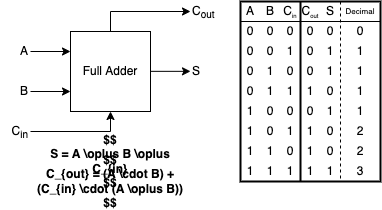

The diagram above was exported from draw.io. Its source (the exported page's mxGraphModel, read from the mxfile embedded in the PNG):
<mxGraphModel dx="594" dy="377" grid="1" gridSize="10" guides="1" tooltips="1" connect="1" arrows="1" fold="1" page="1" pageScale="1" pageWidth="827" pageHeight="1169" math="1" shadow="0">
  <root>
    <mxCell id="dYHbs9kY8nNqgXs-0iHj-0" />
    <mxCell id="dYHbs9kY8nNqgXs-0iHj-1" parent="dYHbs9kY8nNqgXs-0iHj-0" />
    <mxCell id="dYHbs9kY8nNqgXs-0iHj-8" style="edgeStyle=orthogonalEdgeStyle;rounded=0;orthogonalLoop=1;jettySize=auto;html=1;exitX=0.5;exitY=0;exitDx=0;exitDy=0;fontSize=12;" parent="dYHbs9kY8nNqgXs-0iHj-1" source="dYHbs9kY8nNqgXs-0iHj-2" edge="1">
      <mxGeometry relative="1" as="geometry">
        <mxPoint x="350" y="289.9999999999999" as="targetPoint" />
        <mxPoint x="270" y="270" as="sourcePoint" />
        <Array as="points">
          <mxPoint x="270" y="290" />
        </Array>
      </mxGeometry>
    </mxCell>
    <mxCell id="dYHbs9kY8nNqgXs-0iHj-2" value="Full Adder" style="rounded=0;whiteSpace=wrap;html=1;fontSize=12;fillColor=none;" parent="dYHbs9kY8nNqgXs-0iHj-1" vertex="1">
      <mxGeometry x="230" y="310" width="80" height="80" as="geometry" />
    </mxCell>
    <mxCell id="dYHbs9kY8nNqgXs-0iHj-3" value="" style="endArrow=classic;html=1;rounded=0;fontSize=12;" parent="dYHbs9kY8nNqgXs-0iHj-1" edge="1">
      <mxGeometry width="50" height="50" relative="1" as="geometry">
        <mxPoint x="190" y="330" as="sourcePoint" />
        <mxPoint x="230" y="330" as="targetPoint" />
      </mxGeometry>
    </mxCell>
    <mxCell id="dYHbs9kY8nNqgXs-0iHj-4" value="" style="endArrow=classic;html=1;rounded=0;fontSize=12;" parent="dYHbs9kY8nNqgXs-0iHj-1" edge="1">
      <mxGeometry width="50" height="50" relative="1" as="geometry">
        <mxPoint x="190" y="370" as="sourcePoint" />
        <mxPoint x="230" y="370" as="targetPoint" />
      </mxGeometry>
    </mxCell>
    <mxCell id="dYHbs9kY8nNqgXs-0iHj-5" value="" style="endArrow=classic;html=1;rounded=0;fontSize=12;entryX=0.5;entryY=1;entryDx=0;entryDy=0;" parent="dYHbs9kY8nNqgXs-0iHj-1" target="dYHbs9kY8nNqgXs-0iHj-2" edge="1">
      <mxGeometry width="50" height="50" relative="1" as="geometry">
        <mxPoint x="190" y="410" as="sourcePoint" />
        <mxPoint x="270" y="430" as="targetPoint" />
        <Array as="points">
          <mxPoint x="270" y="410" />
        </Array>
      </mxGeometry>
    </mxCell>
    <mxCell id="dYHbs9kY8nNqgXs-0iHj-6" value="" style="endArrow=classic;html=1;rounded=0;fontSize=12;" parent="dYHbs9kY8nNqgXs-0iHj-1" edge="1">
      <mxGeometry width="50" height="50" relative="1" as="geometry">
        <mxPoint x="310" y="349.84" as="sourcePoint" />
        <mxPoint x="350" y="349.84" as="targetPoint" />
      </mxGeometry>
    </mxCell>
    <mxCell id="dYHbs9kY8nNqgXs-0iHj-9" value="A" style="text;html=1;strokeColor=none;fillColor=none;align=right;verticalAlign=middle;whiteSpace=wrap;rounded=0;fontSize=12;" parent="dYHbs9kY8nNqgXs-0iHj-1" vertex="1">
      <mxGeometry x="160" y="320" width="30" height="20" as="geometry" />
    </mxCell>
    <mxCell id="dYHbs9kY8nNqgXs-0iHj-10" value="B" style="text;html=1;strokeColor=none;fillColor=none;align=right;verticalAlign=middle;whiteSpace=wrap;rounded=0;fontSize=12;" parent="dYHbs9kY8nNqgXs-0iHj-1" vertex="1">
      <mxGeometry x="160" y="360" width="30" height="20" as="geometry" />
    </mxCell>
    <mxCell id="dYHbs9kY8nNqgXs-0iHj-11" value="S" style="text;html=1;strokeColor=none;fillColor=none;align=left;verticalAlign=middle;whiteSpace=wrap;rounded=0;fontSize=12;" parent="dYHbs9kY8nNqgXs-0iHj-1" vertex="1">
      <mxGeometry x="350" y="340" width="40" height="20" as="geometry" />
    </mxCell>
    <mxCell id="dYHbs9kY8nNqgXs-0iHj-12" value="C&lt;sub&gt;in&lt;/sub&gt;" style="text;html=1;strokeColor=none;fillColor=none;align=right;verticalAlign=middle;whiteSpace=wrap;rounded=0;fontSize=12;" parent="dYHbs9kY8nNqgXs-0iHj-1" vertex="1">
      <mxGeometry x="160" y="400" width="30" height="20" as="geometry" />
    </mxCell>
    <mxCell id="dYHbs9kY8nNqgXs-0iHj-13" value="C&lt;sub&gt;out&lt;/sub&gt;" style="text;html=1;strokeColor=none;fillColor=none;align=left;verticalAlign=middle;whiteSpace=wrap;rounded=0;fontSize=12;" parent="dYHbs9kY8nNqgXs-0iHj-1" vertex="1">
      <mxGeometry x="350" y="280" width="40" height="20" as="geometry" />
    </mxCell>
    <mxCell id="dYHbs9kY8nNqgXs-0iHj-14" value="C&lt;sub&gt;&lt;font style=&quot;font-size: 6px&quot;&gt;in&lt;/font&gt;&lt;/sub&gt;" style="text;html=1;strokeColor=none;fillColor=none;align=center;verticalAlign=middle;whiteSpace=wrap;rounded=0;fontSize=12;" parent="dYHbs9kY8nNqgXs-0iHj-1" vertex="1">
      <mxGeometry x="440" y="280" width="20" height="20" as="geometry" />
    </mxCell>
    <mxCell id="dYHbs9kY8nNqgXs-0iHj-15" value="A" style="text;html=1;strokeColor=none;fillColor=none;align=center;verticalAlign=middle;whiteSpace=wrap;rounded=0;fontSize=12;" parent="dYHbs9kY8nNqgXs-0iHj-1" vertex="1">
      <mxGeometry x="400" y="280" width="20" height="20" as="geometry" />
    </mxCell>
    <mxCell id="dYHbs9kY8nNqgXs-0iHj-16" value="B" style="text;html=1;strokeColor=none;fillColor=none;align=center;verticalAlign=middle;whiteSpace=wrap;rounded=0;fontSize=12;" parent="dYHbs9kY8nNqgXs-0iHj-1" vertex="1">
      <mxGeometry x="420" y="280" width="20" height="20" as="geometry" />
    </mxCell>
    <mxCell id="dYHbs9kY8nNqgXs-0iHj-17" value="" style="endArrow=none;html=1;rounded=0;fontSize=12;exitX=0;exitY=1;exitDx=0;exitDy=0;" parent="dYHbs9kY8nNqgXs-0iHj-1" source="dYHbs9kY8nNqgXs-0iHj-15" edge="1">
      <mxGeometry width="50" height="50" relative="1" as="geometry">
        <mxPoint x="370" y="350" as="sourcePoint" />
        <mxPoint x="540" y="300" as="targetPoint" />
      </mxGeometry>
    </mxCell>
    <mxCell id="dYHbs9kY8nNqgXs-0iHj-18" value="" style="endArrow=none;html=1;rounded=0;fontSize=12;exitX=1;exitY=0;exitDx=0;exitDy=0;entryX=1;entryY=1;entryDx=0;entryDy=0;strokeWidth=2;" parent="dYHbs9kY8nNqgXs-0iHj-1" source="dYHbs9kY8nNqgXs-0iHj-14" target="dYHbs9kY8nNqgXs-0iHj-42" edge="1">
      <mxGeometry width="50" height="50" relative="1" as="geometry">
        <mxPoint x="410" y="310" as="sourcePoint" />
        <mxPoint x="460" y="420" as="targetPoint" />
      </mxGeometry>
    </mxCell>
    <mxCell id="dYHbs9kY8nNqgXs-0iHj-19" value="0" style="text;html=1;strokeColor=none;fillColor=none;align=center;verticalAlign=middle;whiteSpace=wrap;rounded=0;fontSize=12;" parent="dYHbs9kY8nNqgXs-0iHj-1" vertex="1">
      <mxGeometry x="400" y="300" width="20" height="20" as="geometry" />
    </mxCell>
    <mxCell id="dYHbs9kY8nNqgXs-0iHj-20" value="0" style="text;html=1;strokeColor=none;fillColor=none;align=center;verticalAlign=middle;whiteSpace=wrap;rounded=0;fontSize=12;" parent="dYHbs9kY8nNqgXs-0iHj-1" vertex="1">
      <mxGeometry x="420" y="300" width="20" height="20" as="geometry" />
    </mxCell>
    <mxCell id="dYHbs9kY8nNqgXs-0iHj-21" value="0" style="text;html=1;strokeColor=none;fillColor=none;align=center;verticalAlign=middle;whiteSpace=wrap;rounded=0;fontSize=12;" parent="dYHbs9kY8nNqgXs-0iHj-1" vertex="1">
      <mxGeometry x="440" y="300" width="20" height="20" as="geometry" />
    </mxCell>
    <mxCell id="dYHbs9kY8nNqgXs-0iHj-22" value="0" style="text;html=1;strokeColor=none;fillColor=none;align=center;verticalAlign=middle;whiteSpace=wrap;rounded=0;fontSize=12;" parent="dYHbs9kY8nNqgXs-0iHj-1" vertex="1">
      <mxGeometry x="400" y="320" width="20" height="20" as="geometry" />
    </mxCell>
    <mxCell id="dYHbs9kY8nNqgXs-0iHj-23" value="0" style="text;html=1;strokeColor=none;fillColor=none;align=center;verticalAlign=middle;whiteSpace=wrap;rounded=0;fontSize=12;" parent="dYHbs9kY8nNqgXs-0iHj-1" vertex="1">
      <mxGeometry x="420" y="320" width="20" height="20" as="geometry" />
    </mxCell>
    <mxCell id="dYHbs9kY8nNqgXs-0iHj-24" value="1" style="text;html=1;strokeColor=none;fillColor=none;align=center;verticalAlign=middle;whiteSpace=wrap;rounded=0;fontSize=12;" parent="dYHbs9kY8nNqgXs-0iHj-1" vertex="1">
      <mxGeometry x="440" y="320" width="20" height="20" as="geometry" />
    </mxCell>
    <mxCell id="dYHbs9kY8nNqgXs-0iHj-25" value="0" style="text;html=1;strokeColor=none;fillColor=none;align=center;verticalAlign=middle;whiteSpace=wrap;rounded=0;fontSize=12;" parent="dYHbs9kY8nNqgXs-0iHj-1" vertex="1">
      <mxGeometry x="400" y="340" width="20" height="20" as="geometry" />
    </mxCell>
    <mxCell id="dYHbs9kY8nNqgXs-0iHj-26" value="1" style="text;html=1;strokeColor=none;fillColor=none;align=center;verticalAlign=middle;whiteSpace=wrap;rounded=0;fontSize=12;" parent="dYHbs9kY8nNqgXs-0iHj-1" vertex="1">
      <mxGeometry x="420" y="340" width="20" height="20" as="geometry" />
    </mxCell>
    <mxCell id="dYHbs9kY8nNqgXs-0iHj-27" value="0" style="text;html=1;strokeColor=none;fillColor=none;align=center;verticalAlign=middle;whiteSpace=wrap;rounded=0;fontSize=12;" parent="dYHbs9kY8nNqgXs-0iHj-1" vertex="1">
      <mxGeometry x="440" y="340" width="20" height="20" as="geometry" />
    </mxCell>
    <mxCell id="dYHbs9kY8nNqgXs-0iHj-28" value="0" style="text;html=1;strokeColor=none;fillColor=none;align=center;verticalAlign=middle;whiteSpace=wrap;rounded=0;fontSize=12;" parent="dYHbs9kY8nNqgXs-0iHj-1" vertex="1">
      <mxGeometry x="400" y="360" width="20" height="20" as="geometry" />
    </mxCell>
    <mxCell id="dYHbs9kY8nNqgXs-0iHj-29" value="1" style="text;html=1;strokeColor=none;fillColor=none;align=center;verticalAlign=middle;whiteSpace=wrap;rounded=0;fontSize=12;" parent="dYHbs9kY8nNqgXs-0iHj-1" vertex="1">
      <mxGeometry x="420" y="360" width="20" height="20" as="geometry" />
    </mxCell>
    <mxCell id="dYHbs9kY8nNqgXs-0iHj-30" value="1" style="text;html=1;strokeColor=none;fillColor=none;align=center;verticalAlign=middle;whiteSpace=wrap;rounded=0;fontSize=12;" parent="dYHbs9kY8nNqgXs-0iHj-1" vertex="1">
      <mxGeometry x="440" y="360" width="20" height="20" as="geometry" />
    </mxCell>
    <mxCell id="dYHbs9kY8nNqgXs-0iHj-31" value="1" style="text;html=1;strokeColor=none;fillColor=none;align=center;verticalAlign=middle;whiteSpace=wrap;rounded=0;fontSize=12;" parent="dYHbs9kY8nNqgXs-0iHj-1" vertex="1">
      <mxGeometry x="400" y="380" width="20" height="20" as="geometry" />
    </mxCell>
    <mxCell id="dYHbs9kY8nNqgXs-0iHj-32" value="0" style="text;html=1;strokeColor=none;fillColor=none;align=center;verticalAlign=middle;whiteSpace=wrap;rounded=0;fontSize=12;" parent="dYHbs9kY8nNqgXs-0iHj-1" vertex="1">
      <mxGeometry x="420" y="380" width="20" height="20" as="geometry" />
    </mxCell>
    <mxCell id="dYHbs9kY8nNqgXs-0iHj-33" value="0" style="text;html=1;strokeColor=none;fillColor=none;align=center;verticalAlign=middle;whiteSpace=wrap;rounded=0;fontSize=12;" parent="dYHbs9kY8nNqgXs-0iHj-1" vertex="1">
      <mxGeometry x="440" y="380" width="20" height="20" as="geometry" />
    </mxCell>
    <mxCell id="dYHbs9kY8nNqgXs-0iHj-34" value="1" style="text;html=1;strokeColor=none;fillColor=none;align=center;verticalAlign=middle;whiteSpace=wrap;rounded=0;fontSize=12;" parent="dYHbs9kY8nNqgXs-0iHj-1" vertex="1">
      <mxGeometry x="400" y="400" width="20" height="20" as="geometry" />
    </mxCell>
    <mxCell id="dYHbs9kY8nNqgXs-0iHj-35" value="0" style="text;html=1;strokeColor=none;fillColor=none;align=center;verticalAlign=middle;whiteSpace=wrap;rounded=0;fontSize=12;" parent="dYHbs9kY8nNqgXs-0iHj-1" vertex="1">
      <mxGeometry x="420" y="400" width="20" height="20" as="geometry" />
    </mxCell>
    <mxCell id="dYHbs9kY8nNqgXs-0iHj-36" value="1" style="text;html=1;strokeColor=none;fillColor=none;align=center;verticalAlign=middle;whiteSpace=wrap;rounded=0;fontSize=12;" parent="dYHbs9kY8nNqgXs-0iHj-1" vertex="1">
      <mxGeometry x="440" y="400" width="20" height="20" as="geometry" />
    </mxCell>
    <mxCell id="dYHbs9kY8nNqgXs-0iHj-37" value="1" style="text;html=1;strokeColor=none;fillColor=none;align=center;verticalAlign=middle;whiteSpace=wrap;rounded=0;fontSize=12;" parent="dYHbs9kY8nNqgXs-0iHj-1" vertex="1">
      <mxGeometry x="400" y="420" width="20" height="20" as="geometry" />
    </mxCell>
    <mxCell id="dYHbs9kY8nNqgXs-0iHj-38" value="1" style="text;html=1;strokeColor=none;fillColor=none;align=center;verticalAlign=middle;whiteSpace=wrap;rounded=0;fontSize=12;" parent="dYHbs9kY8nNqgXs-0iHj-1" vertex="1">
      <mxGeometry x="420" y="420" width="20" height="20" as="geometry" />
    </mxCell>
    <mxCell id="dYHbs9kY8nNqgXs-0iHj-39" value="0" style="text;html=1;strokeColor=none;fillColor=none;align=center;verticalAlign=middle;whiteSpace=wrap;rounded=0;fontSize=12;" parent="dYHbs9kY8nNqgXs-0iHj-1" vertex="1">
      <mxGeometry x="440" y="420" width="20" height="20" as="geometry" />
    </mxCell>
    <mxCell id="dYHbs9kY8nNqgXs-0iHj-40" value="1" style="text;html=1;strokeColor=none;fillColor=none;align=center;verticalAlign=middle;whiteSpace=wrap;rounded=0;fontSize=12;" parent="dYHbs9kY8nNqgXs-0iHj-1" vertex="1">
      <mxGeometry x="400" y="440" width="20" height="20" as="geometry" />
    </mxCell>
    <mxCell id="dYHbs9kY8nNqgXs-0iHj-41" value="1" style="text;html=1;strokeColor=none;fillColor=none;align=center;verticalAlign=middle;whiteSpace=wrap;rounded=0;fontSize=12;" parent="dYHbs9kY8nNqgXs-0iHj-1" vertex="1">
      <mxGeometry x="420" y="440" width="20" height="20" as="geometry" />
    </mxCell>
    <mxCell id="dYHbs9kY8nNqgXs-0iHj-42" value="1" style="text;html=1;strokeColor=none;fillColor=none;align=center;verticalAlign=middle;whiteSpace=wrap;rounded=0;fontSize=12;" parent="dYHbs9kY8nNqgXs-0iHj-1" vertex="1">
      <mxGeometry x="440" y="440" width="20" height="20" as="geometry" />
    </mxCell>
    <mxCell id="dYHbs9kY8nNqgXs-0iHj-43" value="S" style="text;html=1;strokeColor=none;fillColor=none;align=center;verticalAlign=middle;whiteSpace=wrap;rounded=0;fontSize=12;" parent="dYHbs9kY8nNqgXs-0iHj-1" vertex="1">
      <mxGeometry x="480" y="280" width="20" height="20" as="geometry" />
    </mxCell>
    <mxCell id="OmbTbNfXPMwOglKK-zgm-0" value="C&lt;sub&gt;&lt;font style=&quot;font-size: 6px&quot;&gt;out&lt;/font&gt;&lt;/sub&gt;" style="text;html=1;strokeColor=none;fillColor=none;align=center;verticalAlign=middle;whiteSpace=wrap;rounded=0;fontSize=12;" parent="dYHbs9kY8nNqgXs-0iHj-1" vertex="1">
      <mxGeometry x="460" y="280" width="20" height="20" as="geometry" />
    </mxCell>
    <mxCell id="OmbTbNfXPMwOglKK-zgm-1" value="" style="endArrow=none;html=1;rounded=0;fontSize=12;exitX=1;exitY=0;exitDx=0;exitDy=0;dashed=1;" parent="dYHbs9kY8nNqgXs-0iHj-1" source="dYHbs9kY8nNqgXs-0iHj-43" edge="1">
      <mxGeometry width="50" height="50" relative="1" as="geometry">
        <mxPoint x="570" y="350" as="sourcePoint" />
        <mxPoint x="500" y="460" as="targetPoint" />
      </mxGeometry>
    </mxCell>
    <mxCell id="OmbTbNfXPMwOglKK-zgm-2" value="0" style="text;html=1;strokeColor=none;fillColor=none;align=center;verticalAlign=middle;whiteSpace=wrap;rounded=0;fontSize=12;" parent="dYHbs9kY8nNqgXs-0iHj-1" vertex="1">
      <mxGeometry x="460" y="300" width="20" height="20" as="geometry" />
    </mxCell>
    <mxCell id="OmbTbNfXPMwOglKK-zgm-3" value="1" style="text;html=1;strokeColor=none;fillColor=none;align=center;verticalAlign=middle;whiteSpace=wrap;rounded=0;fontSize=12;" parent="dYHbs9kY8nNqgXs-0iHj-1" vertex="1">
      <mxGeometry x="480" y="320" width="20" height="20" as="geometry" />
    </mxCell>
    <mxCell id="OmbTbNfXPMwOglKK-zgm-4" value="0" style="text;html=1;strokeColor=none;fillColor=none;align=center;verticalAlign=middle;whiteSpace=wrap;rounded=0;fontSize=12;" parent="dYHbs9kY8nNqgXs-0iHj-1" vertex="1">
      <mxGeometry x="480" y="300" width="20" height="20" as="geometry" />
    </mxCell>
    <mxCell id="OmbTbNfXPMwOglKK-zgm-5" value="0" style="text;html=1;strokeColor=none;fillColor=none;align=center;verticalAlign=middle;whiteSpace=wrap;rounded=0;fontSize=12;" parent="dYHbs9kY8nNqgXs-0iHj-1" vertex="1">
      <mxGeometry x="460" y="320" width="20" height="20" as="geometry" />
    </mxCell>
    <mxCell id="OmbTbNfXPMwOglKK-zgm-6" value="0" style="text;html=1;strokeColor=none;fillColor=none;align=center;verticalAlign=middle;whiteSpace=wrap;rounded=0;fontSize=12;" parent="dYHbs9kY8nNqgXs-0iHj-1" vertex="1">
      <mxGeometry x="460" y="340" width="20" height="20" as="geometry" />
    </mxCell>
    <mxCell id="OmbTbNfXPMwOglKK-zgm-8" value="1" style="text;html=1;strokeColor=none;fillColor=none;align=center;verticalAlign=middle;whiteSpace=wrap;rounded=0;fontSize=12;" parent="dYHbs9kY8nNqgXs-0iHj-1" vertex="1">
      <mxGeometry x="480" y="340" width="20" height="20" as="geometry" />
    </mxCell>
    <mxCell id="OmbTbNfXPMwOglKK-zgm-9" value="1" style="text;html=1;strokeColor=none;fillColor=none;align=center;verticalAlign=middle;whiteSpace=wrap;rounded=0;fontSize=12;" parent="dYHbs9kY8nNqgXs-0iHj-1" vertex="1">
      <mxGeometry x="460" y="360" width="20" height="20" as="geometry" />
    </mxCell>
    <mxCell id="OmbTbNfXPMwOglKK-zgm-10" value="0" style="text;html=1;strokeColor=none;fillColor=none;align=center;verticalAlign=middle;whiteSpace=wrap;rounded=0;fontSize=12;" parent="dYHbs9kY8nNqgXs-0iHj-1" vertex="1">
      <mxGeometry x="480" y="360" width="20" height="20" as="geometry" />
    </mxCell>
    <mxCell id="OmbTbNfXPMwOglKK-zgm-11" value="1" style="text;html=1;strokeColor=none;fillColor=none;align=center;verticalAlign=middle;whiteSpace=wrap;rounded=0;fontSize=12;" parent="dYHbs9kY8nNqgXs-0iHj-1" vertex="1">
      <mxGeometry x="480" y="380" width="20" height="20" as="geometry" />
    </mxCell>
    <mxCell id="OmbTbNfXPMwOglKK-zgm-12" value="0" style="text;html=1;strokeColor=none;fillColor=none;align=center;verticalAlign=middle;whiteSpace=wrap;rounded=0;fontSize=12;" parent="dYHbs9kY8nNqgXs-0iHj-1" vertex="1">
      <mxGeometry x="460" y="380" width="20" height="20" as="geometry" />
    </mxCell>
    <mxCell id="OmbTbNfXPMwOglKK-zgm-14" value="1" style="text;html=1;strokeColor=none;fillColor=none;align=center;verticalAlign=middle;whiteSpace=wrap;rounded=0;fontSize=12;" parent="dYHbs9kY8nNqgXs-0iHj-1" vertex="1">
      <mxGeometry x="460" y="400" width="20" height="20" as="geometry" />
    </mxCell>
    <mxCell id="OmbTbNfXPMwOglKK-zgm-15" value="0" style="text;html=1;strokeColor=none;fillColor=none;align=center;verticalAlign=middle;whiteSpace=wrap;rounded=0;fontSize=12;" parent="dYHbs9kY8nNqgXs-0iHj-1" vertex="1">
      <mxGeometry x="480" y="400" width="20" height="20" as="geometry" />
    </mxCell>
    <mxCell id="OmbTbNfXPMwOglKK-zgm-16" value="1" style="text;html=1;strokeColor=none;fillColor=none;align=center;verticalAlign=middle;whiteSpace=wrap;rounded=0;fontSize=12;" parent="dYHbs9kY8nNqgXs-0iHj-1" vertex="1">
      <mxGeometry x="460" y="420" width="20" height="20" as="geometry" />
    </mxCell>
    <mxCell id="OmbTbNfXPMwOglKK-zgm-17" value="0" style="text;html=1;strokeColor=none;fillColor=none;align=center;verticalAlign=middle;whiteSpace=wrap;rounded=0;fontSize=12;" parent="dYHbs9kY8nNqgXs-0iHj-1" vertex="1">
      <mxGeometry x="480" y="420" width="20" height="20" as="geometry" />
    </mxCell>
    <mxCell id="OmbTbNfXPMwOglKK-zgm-18" value="1" style="text;html=1;strokeColor=none;fillColor=none;align=center;verticalAlign=middle;whiteSpace=wrap;rounded=0;fontSize=12;" parent="dYHbs9kY8nNqgXs-0iHj-1" vertex="1">
      <mxGeometry x="460" y="440" width="20" height="20" as="geometry" />
    </mxCell>
    <mxCell id="OmbTbNfXPMwOglKK-zgm-19" value="1" style="text;html=1;strokeColor=none;fillColor=none;align=center;verticalAlign=middle;whiteSpace=wrap;rounded=0;fontSize=12;" parent="dYHbs9kY8nNqgXs-0iHj-1" vertex="1">
      <mxGeometry x="480" y="440" width="20" height="20" as="geometry" />
    </mxCell>
    <mxCell id="_RUw35m_gMGHbdIJ8BG4-0" value="Decimal" style="text;html=1;strokeColor=none;fillColor=none;align=center;verticalAlign=middle;whiteSpace=wrap;rounded=0;fontSize=8;" parent="dYHbs9kY8nNqgXs-0iHj-1" vertex="1">
      <mxGeometry x="500" y="280" width="40" height="20" as="geometry" />
    </mxCell>
    <mxCell id="0zY05w99YN9xsVKGUeaf-0" value="0" style="text;html=1;strokeColor=none;fillColor=none;align=center;verticalAlign=middle;whiteSpace=wrap;rounded=0;fontSize=12;" parent="dYHbs9kY8nNqgXs-0iHj-1" vertex="1">
      <mxGeometry x="500" y="300" width="40" height="20" as="geometry" />
    </mxCell>
    <mxCell id="0zY05w99YN9xsVKGUeaf-1" value="1" style="text;html=1;strokeColor=none;fillColor=none;align=center;verticalAlign=middle;whiteSpace=wrap;rounded=0;fontSize=12;" parent="dYHbs9kY8nNqgXs-0iHj-1" vertex="1">
      <mxGeometry x="500" y="320" width="40" height="20" as="geometry" />
    </mxCell>
    <mxCell id="0zY05w99YN9xsVKGUeaf-2" value="1" style="text;html=1;strokeColor=none;fillColor=none;align=center;verticalAlign=middle;whiteSpace=wrap;rounded=0;fontSize=12;" parent="dYHbs9kY8nNqgXs-0iHj-1" vertex="1">
      <mxGeometry x="500" y="340" width="40" height="20" as="geometry" />
    </mxCell>
    <mxCell id="0zY05w99YN9xsVKGUeaf-3" value="1" style="text;html=1;strokeColor=none;fillColor=none;align=center;verticalAlign=middle;whiteSpace=wrap;rounded=0;fontSize=12;" parent="dYHbs9kY8nNqgXs-0iHj-1" vertex="1">
      <mxGeometry x="500" y="360" width="40" height="20" as="geometry" />
    </mxCell>
    <mxCell id="0zY05w99YN9xsVKGUeaf-4" value="1" style="text;html=1;strokeColor=none;fillColor=none;align=center;verticalAlign=middle;whiteSpace=wrap;rounded=0;fontSize=12;" parent="dYHbs9kY8nNqgXs-0iHj-1" vertex="1">
      <mxGeometry x="500" y="380" width="40" height="20" as="geometry" />
    </mxCell>
    <mxCell id="0zY05w99YN9xsVKGUeaf-5" value="2&lt;span style=&quot;color: rgba(0 , 0 , 0 , 0) ; font-family: monospace ; font-size: 0px&quot;&gt;%3CmxGraphModel%3E%3Croot%3E%3CmxCell%20id%3D%220%22%2F%3E%3CmxCell%20id%3D%221%22%20parent%3D%220%22%2F%3E%3CmxCell%20id%3D%222%22%20value%3D%221%22%20style%3D%22text%3Bhtml%3D1%3BstrokeColor%3Dnone%3BfillColor%3Dnone%3Balign%3Dcenter%3BverticalAlign%3Dmiddle%3BwhiteSpace%3Dwrap%3Brounded%3D0%3BfontSize%3D12%3B%22%20vertex%3D%221%22%20parent%3D%221%22%3E%3CmxGeometry%20x%3D%22500%22%20y%3D%22380%22%20width%3D%2240%22%20height%3D%2220%22%20as%3D%22geometry%22%2F%3E%3C%2FmxCell%3E%3C%2Froot%3E%3C%2FmxGraphModel%3E&lt;/span&gt;" style="text;html=1;strokeColor=none;fillColor=none;align=center;verticalAlign=middle;whiteSpace=wrap;rounded=0;fontSize=12;" parent="dYHbs9kY8nNqgXs-0iHj-1" vertex="1">
      <mxGeometry x="500" y="420" width="40" height="20" as="geometry" />
    </mxCell>
    <mxCell id="0zY05w99YN9xsVKGUeaf-6" value="2" style="text;html=1;strokeColor=none;fillColor=none;align=center;verticalAlign=middle;whiteSpace=wrap;rounded=0;fontSize=12;" parent="dYHbs9kY8nNqgXs-0iHj-1" vertex="1">
      <mxGeometry x="500" y="400" width="40" height="20" as="geometry" />
    </mxCell>
    <mxCell id="0zY05w99YN9xsVKGUeaf-7" value="3" style="text;html=1;strokeColor=none;fillColor=none;align=center;verticalAlign=middle;whiteSpace=wrap;rounded=0;fontSize=12;" parent="dYHbs9kY8nNqgXs-0iHj-1" vertex="1">
      <mxGeometry x="500" y="440" width="40" height="20" as="geometry" />
    </mxCell>
    <mxCell id="0zY05w99YN9xsVKGUeaf-8" value="" style="rounded=0;whiteSpace=wrap;html=1;fontSize=8;fillColor=none;strokeWidth=2;" parent="dYHbs9kY8nNqgXs-0iHj-1" vertex="1">
      <mxGeometry x="400" y="280" width="140" height="180" as="geometry" />
    </mxCell>
    <mxCell id="wrL-5k2TleecpWPMVqL8-0" value="$$&lt;br style=&quot;font-size: 12px;&quot;&gt;S = A \oplus B \oplus C_{in}&lt;br style=&quot;font-size: 12px;&quot;&gt;$$" style="text;html=1;strokeColor=none;fillColor=none;align=center;verticalAlign=middle;whiteSpace=wrap;rounded=0;fontSize=12;fontStyle=1" parent="dYHbs9kY8nNqgXs-0iHj-1" vertex="1">
      <mxGeometry x="190" y="430" width="160" height="20" as="geometry" />
    </mxCell>
    <mxCell id="YDecJhVg1GTgHusN9eM7-0" value="$$&lt;br style=&quot;font-size: 12px;&quot;&gt;C_{out} = (A \cdot B) + (C_{in} \cdot (A \oplus B))&lt;br style=&quot;font-size: 12px;&quot;&gt;$$" style="text;html=1;strokeColor=none;fillColor=none;align=center;verticalAlign=middle;whiteSpace=wrap;rounded=0;fontSize=12;fontStyle=1" parent="dYHbs9kY8nNqgXs-0iHj-1" vertex="1">
      <mxGeometry x="190" y="450" width="160" height="20" as="geometry" />
    </mxCell>
  </root>
</mxGraphModel>